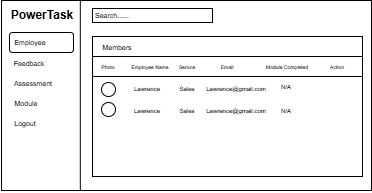

The diagram above was exported from draw.io. Its source (the exported page's mxGraphModel, read from the mxfile embedded in the PNG):
<mxGraphModel dx="834" dy="422" grid="1" gridSize="10" guides="1" tooltips="1" connect="1" arrows="1" fold="1" page="1" pageScale="1" pageWidth="850" pageHeight="1100" math="0" shadow="0">
  <root>
    <mxCell id="0" />
    <mxCell id="1" parent="0" />
    <mxCell id="DBkjFFrmbmlzKFKIs3tK-24" value="" style="rounded=0;whiteSpace=wrap;html=1;" vertex="1" parent="1">
      <mxGeometry x="759" y="864" width="370" height="190" as="geometry" />
    </mxCell>
    <mxCell id="DBkjFFrmbmlzKFKIs3tK-26" value="&lt;b&gt;PowerTask&lt;/b&gt;" style="text;html=1;align=center;verticalAlign=middle;whiteSpace=wrap;rounded=0;" vertex="1" parent="1">
      <mxGeometry x="770" y="864" width="60" height="30" as="geometry" />
    </mxCell>
    <mxCell id="DBkjFFrmbmlzKFKIs3tK-31" value="" style="endArrow=none;html=1;rounded=0;exitX=0.213;exitY=1.002;exitDx=0;exitDy=0;exitPerimeter=0;entryX=0.213;entryY=0;entryDx=0;entryDy=0;entryPerimeter=0;" edge="1" parent="1" source="DBkjFFrmbmlzKFKIs3tK-24" target="DBkjFFrmbmlzKFKIs3tK-24">
      <mxGeometry width="50" height="50" relative="1" as="geometry">
        <mxPoint x="840" y="1052" as="sourcePoint" />
        <mxPoint x="840" y="860" as="targetPoint" />
      </mxGeometry>
    </mxCell>
    <mxCell id="DBkjFFrmbmlzKFKIs3tK-38" value="&lt;font style=&quot;font-size: 7px;&quot;&gt;Feedback&lt;/font&gt;" style="text;html=1;align=center;verticalAlign=middle;whiteSpace=wrap;rounded=0;fontSize=10;" vertex="1" parent="1">
      <mxGeometry x="762" y="916" width="50" height="20" as="geometry" />
    </mxCell>
    <mxCell id="DBkjFFrmbmlzKFKIs3tK-39" value="&lt;font style=&quot;font-size: 7px;&quot;&gt;Assessment&lt;/font&gt;" style="text;html=1;align=center;verticalAlign=middle;whiteSpace=wrap;rounded=0;fontSize=10;" vertex="1" parent="1">
      <mxGeometry x="766" y="936" width="50" height="20" as="geometry" />
    </mxCell>
    <mxCell id="DBkjFFrmbmlzKFKIs3tK-40" value="&lt;font style=&quot;font-size: 7px;&quot;&gt;Module&lt;/font&gt;" style="text;html=1;align=center;verticalAlign=middle;whiteSpace=wrap;rounded=0;fontSize=10;" vertex="1" parent="1">
      <mxGeometry x="759" y="956" width="50" height="20" as="geometry" />
    </mxCell>
    <mxCell id="DBkjFFrmbmlzKFKIs3tK-41" value="&lt;font style=&quot;font-size: 7px;&quot;&gt;Logout&lt;/font&gt;" style="text;html=1;align=center;verticalAlign=middle;whiteSpace=wrap;rounded=0;fontSize=10;" vertex="1" parent="1">
      <mxGeometry x="758" y="976" width="50" height="20" as="geometry" />
    </mxCell>
    <mxCell id="DBkjFFrmbmlzKFKIs3tK-42" value="" style="rounded=1;whiteSpace=wrap;html=1;" vertex="1" parent="1">
      <mxGeometry x="767" y="896" width="64" height="20" as="geometry" />
    </mxCell>
    <mxCell id="DBkjFFrmbmlzKFKIs3tK-30" value="&lt;font style=&quot;font-size: 7px;&quot;&gt;Employee&lt;/font&gt;" style="text;html=1;align=center;verticalAlign=middle;whiteSpace=wrap;rounded=0;fontSize=10;" vertex="1" parent="1">
      <mxGeometry x="763" y="895" width="50" height="20" as="geometry" />
    </mxCell>
    <mxCell id="DBkjFFrmbmlzKFKIs3tK-43" value="" style="rounded=0;whiteSpace=wrap;html=1;" vertex="1" parent="1">
      <mxGeometry x="850" y="872" width="120" height="14" as="geometry" />
    </mxCell>
    <mxCell id="DBkjFFrmbmlzKFKIs3tK-44" value="&lt;font style=&quot;font-size: 7px;&quot;&gt;Search......&lt;/font&gt;" style="text;html=1;align=center;verticalAlign=middle;whiteSpace=wrap;rounded=0;fontSize=10;" vertex="1" parent="1">
      <mxGeometry x="845" y="868" width="50" height="20" as="geometry" />
    </mxCell>
    <mxCell id="DBkjFFrmbmlzKFKIs3tK-46" value="" style="rounded=0;whiteSpace=wrap;html=1;" vertex="1" parent="1">
      <mxGeometry x="850" y="900" width="270" height="140" as="geometry" />
    </mxCell>
    <mxCell id="DBkjFFrmbmlzKFKIs3tK-47" value="&lt;font style=&quot;font-size: 7px;&quot;&gt;Members&lt;/font&gt;" style="text;html=1;align=center;verticalAlign=middle;whiteSpace=wrap;rounded=0;fontSize=10;" vertex="1" parent="1">
      <mxGeometry x="850" y="900" width="50" height="20" as="geometry" />
    </mxCell>
    <mxCell id="DBkjFFrmbmlzKFKIs3tK-48" value="" style="rounded=0;whiteSpace=wrap;html=1;" vertex="1" parent="1">
      <mxGeometry x="850" y="920" width="270" height="20" as="geometry" />
    </mxCell>
    <mxCell id="DBkjFFrmbmlzKFKIs3tK-49" value="&lt;font style=&quot;font-size: 5px;&quot;&gt;Photo&lt;/font&gt;" style="text;html=1;align=center;verticalAlign=middle;whiteSpace=wrap;rounded=0;fontSize=10;" vertex="1" parent="1">
      <mxGeometry x="841" y="919" width="50" height="20" as="geometry" />
    </mxCell>
    <mxCell id="DBkjFFrmbmlzKFKIs3tK-51" value="&lt;font style=&quot;font-size: 5px;&quot;&gt;Employee Name&lt;/font&gt;" style="text;html=1;align=center;verticalAlign=middle;whiteSpace=wrap;rounded=0;fontSize=10;" vertex="1" parent="1">
      <mxGeometry x="883" y="919" width="50" height="20" as="geometry" />
    </mxCell>
    <mxCell id="DBkjFFrmbmlzKFKIs3tK-52" value="&lt;font style=&quot;font-size: 5px;&quot;&gt;Serivce&lt;/font&gt;" style="text;html=1;align=center;verticalAlign=middle;whiteSpace=wrap;rounded=0;fontSize=10;" vertex="1" parent="1">
      <mxGeometry x="920" y="919" width="50" height="20" as="geometry" />
    </mxCell>
    <mxCell id="DBkjFFrmbmlzKFKIs3tK-53" value="&lt;span style=&quot;font-size: 5px;&quot;&gt;Email&lt;/span&gt;" style="text;html=1;align=center;verticalAlign=middle;whiteSpace=wrap;rounded=0;fontSize=10;" vertex="1" parent="1">
      <mxGeometry x="960" y="919" width="50" height="20" as="geometry" />
    </mxCell>
    <mxCell id="DBkjFFrmbmlzKFKIs3tK-54" value="&lt;font style=&quot;font-size: 5px;&quot;&gt;Module Completed&lt;/font&gt;" style="text;html=1;align=center;verticalAlign=middle;whiteSpace=wrap;rounded=0;fontSize=10;" vertex="1" parent="1">
      <mxGeometry x="1020" y="919" width="50" height="20" as="geometry" />
    </mxCell>
    <mxCell id="DBkjFFrmbmlzKFKIs3tK-55" value="&lt;font style=&quot;font-size: 5px;&quot;&gt;Action&lt;/font&gt;" style="text;html=1;align=center;verticalAlign=middle;whiteSpace=wrap;rounded=0;fontSize=10;" vertex="1" parent="1">
      <mxGeometry x="1070" y="919" width="50" height="20" as="geometry" />
    </mxCell>
    <mxCell id="DBkjFFrmbmlzKFKIs3tK-56" value="" style="ellipse;whiteSpace=wrap;html=1;aspect=fixed;" vertex="1" parent="1">
      <mxGeometry x="859" y="946" width="14" height="14" as="geometry" />
    </mxCell>
    <mxCell id="DBkjFFrmbmlzKFKIs3tK-58" value="" style="ellipse;whiteSpace=wrap;html=1;aspect=fixed;" vertex="1" parent="1">
      <mxGeometry x="859" y="966" width="14" height="14" as="geometry" />
    </mxCell>
    <mxCell id="DBkjFFrmbmlzKFKIs3tK-60" value="&lt;font style=&quot;font-size: 6px;&quot;&gt;Lawrence&lt;/font&gt;" style="text;html=1;align=center;verticalAlign=middle;whiteSpace=wrap;rounded=0;fontSize=10;" vertex="1" parent="1">
      <mxGeometry x="880" y="942" width="50" height="18" as="geometry" />
    </mxCell>
    <mxCell id="DBkjFFrmbmlzKFKIs3tK-61" value="&lt;span style=&quot;font-size: 6px;&quot;&gt;Sales&lt;/span&gt;" style="text;html=1;align=center;verticalAlign=middle;whiteSpace=wrap;rounded=0;fontSize=10;" vertex="1" parent="1">
      <mxGeometry x="920" y="942" width="50" height="18" as="geometry" />
    </mxCell>
    <mxCell id="DBkjFFrmbmlzKFKIs3tK-62" value="&lt;font style=&quot;font-size: 6px;&quot;&gt;Lawrence@gmail.com&lt;/font&gt;" style="text;html=1;align=center;verticalAlign=middle;whiteSpace=wrap;rounded=0;fontSize=10;" vertex="1" parent="1">
      <mxGeometry x="969" y="942" width="50" height="18" as="geometry" />
    </mxCell>
    <mxCell id="DBkjFFrmbmlzKFKIs3tK-63" value="&lt;span style=&quot;font-size: 6px;&quot;&gt;N/A&lt;/span&gt;" style="text;html=1;align=center;verticalAlign=middle;whiteSpace=wrap;rounded=0;fontSize=10;" vertex="1" parent="1">
      <mxGeometry x="1019" y="940" width="50" height="18" as="geometry" />
    </mxCell>
    <mxCell id="DBkjFFrmbmlzKFKIs3tK-64" value="&lt;font style=&quot;font-size: 6px;&quot;&gt;Lawrence&lt;/font&gt;" style="text;html=1;align=center;verticalAlign=middle;whiteSpace=wrap;rounded=0;fontSize=10;" vertex="1" parent="1">
      <mxGeometry x="880" y="964" width="50" height="18" as="geometry" />
    </mxCell>
    <mxCell id="DBkjFFrmbmlzKFKIs3tK-66" value="&lt;span style=&quot;font-size: 6px;&quot;&gt;Sales&lt;/span&gt;" style="text;html=1;align=center;verticalAlign=middle;whiteSpace=wrap;rounded=0;fontSize=10;" vertex="1" parent="1">
      <mxGeometry x="920" y="964" width="50" height="18" as="geometry" />
    </mxCell>
    <mxCell id="DBkjFFrmbmlzKFKIs3tK-67" value="&lt;font style=&quot;font-size: 6px;&quot;&gt;Lawrence@gmail.com&lt;/font&gt;" style="text;html=1;align=center;verticalAlign=middle;whiteSpace=wrap;rounded=0;fontSize=10;" vertex="1" parent="1">
      <mxGeometry x="969" y="964" width="50" height="18" as="geometry" />
    </mxCell>
    <mxCell id="DBkjFFrmbmlzKFKIs3tK-68" value="&lt;span style=&quot;font-size: 6px;&quot;&gt;N/A&lt;/span&gt;" style="text;html=1;align=center;verticalAlign=middle;whiteSpace=wrap;rounded=0;fontSize=10;" vertex="1" parent="1">
      <mxGeometry x="1019" y="964" width="50" height="18" as="geometry" />
    </mxCell>
  </root>
</mxGraphModel>